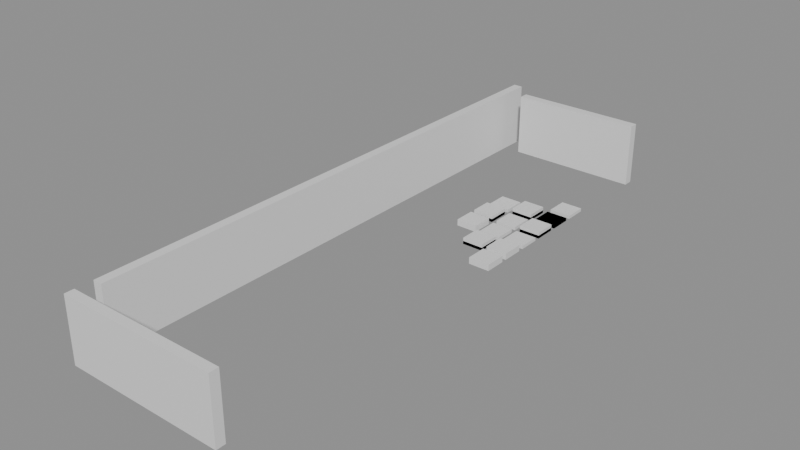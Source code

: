 # Source: building_lego.blend  (saved by Blender 5.0.119; exported with 4.5.12 LTS)
import bpy
from mathutils import Matrix  # noqa: F401  (used for matrix-valued properties, if any)

bpy.ops.wm.read_factory_settings(use_empty=True)
scene = bpy.context.scene
scene.name = 'Scene'

# ---- collections
col_01_paredes_externas = bpy.data.collections.new('01_Paredes_Externas'); scene.collection.children.link(col_01_paredes_externas)
col_04_moveis_decoracoes = bpy.data.collections.new('04_Moveis_Decoracoes'); scene.collection.children.link(col_04_moveis_decoracoes)

# ---- materials (node trees are filled in below, after node groups)
mat_mat_parede_externa = bpy.data.materials.new('Mat_Parede_Externa')
mat_mat_moveis = bpy.data.materials.new('Mat_Moveis')

# ---- material node trees
mat_mat_parede_externa.use_nodes = True; mat_mat_parede_externa.node_tree.nodes.clear()
_N = mat_mat_parede_externa.node_tree.nodes; _L = mat_mat_parede_externa.node_tree.links
n0 = _N.new('ShaderNodeBsdfPrincipled'); n0.name = 'BSDF - Pré-fundamentado'; n0.location = (-200, 100)
n1 = _N.new('ShaderNodeOutputMaterial'); n1.name = 'Saída de material'; n1.location = (200, 100)
_L.new(n0.outputs[0], n1.inputs[0])
n1.is_active_output = True
mat_mat_moveis.use_nodes = True; mat_mat_moveis.node_tree.nodes.clear()
_N = mat_mat_moveis.node_tree.nodes; _L = mat_mat_moveis.node_tree.links
n0 = _N.new('ShaderNodeBsdfPrincipled'); n0.name = 'BSDF - Pré-fundamentado'; n0.location = (-200, 100)
n1 = _N.new('ShaderNodeOutputMaterial'); n1.name = 'Saída de material'; n1.location = (200, 100)
_L.new(n0.outputs[0], n1.inputs[0])
n1.is_active_output = True

# ---- meshes
me_bloco_stone_wall_5114_3806_z0 = bpy.data.meshes.new('Bloco_stone_wall_5114_3806_z0')
me_bloco_stone_wall_5114_3806_z0.from_pydata([(-0.5, -0.175, -1.2), (0.5, -0.175, -1.2), (0.5, 0.175, -1.2), (-0.5, 0.175, -1.2), (-0.5, -0.175, 1.2), (0.5, -0.175, 1.2), (0.5, 0.175, 1.2), (-0.5, 0.175, 1.2)], [], [(0, 1, 2, 3), (4, 7, 6, 5), (0, 4, 5, 1), (2, 6, 7, 3), (0, 3, 7, 4), (1, 5, 6, 2)])
me_bloco_stone_wall_5114_3806_z0.materials.append(mat_mat_parede_externa)
me_bloco_stone_wall_5114_3806_z0.update()
me_bloco_stone_wall_5115_3806_z0 = bpy.data.meshes.new('Bloco_stone_wall_5115_3806_z0')
me_bloco_stone_wall_5115_3806_z0.from_pydata([(-0.5, -0.175, -1.2), (0.5, -0.175, -1.2), (0.5, 0.175, -1.2), (-0.5, 0.175, -1.2), (-0.5, -0.175, 1.2), (0.5, -0.175, 1.2), (0.5, 0.175, 1.2), (-0.5, 0.175, 1.2)], [], [(0, 1, 2, 3), (4, 7, 6, 5), (0, 4, 5, 1), (2, 6, 7, 3), (0, 3, 7, 4), (1, 5, 6, 2)])
me_bloco_stone_wall_5115_3806_z0.materials.append(mat_mat_parede_externa)
me_bloco_stone_wall_5115_3806_z0.update()
me_bloco_stone_wall_5116_3806_z0 = bpy.data.meshes.new('Bloco_stone_wall_5116_3806_z0')
me_bloco_stone_wall_5116_3806_z0.from_pydata([(-0.5, -0.175, -1.2), (0.5, -0.175, -1.2), (0.5, 0.175, -1.2), (-0.5, 0.175, -1.2), (-0.5, -0.175, 1.2), (0.5, -0.175, 1.2), (0.5, 0.175, 1.2), (-0.5, 0.175, 1.2)], [], [(0, 1, 2, 3), (4, 7, 6, 5), (0, 4, 5, 1), (2, 6, 7, 3), (0, 3, 7, 4), (1, 5, 6, 2)])
me_bloco_stone_wall_5116_3806_z0.materials.append(mat_mat_parede_externa)
me_bloco_stone_wall_5116_3806_z0.update()
me_bloco_stone_wall_5117_3806_z0 = bpy.data.meshes.new('Bloco_stone_wall_5117_3806_z0')
me_bloco_stone_wall_5117_3806_z0.from_pydata([(-0.5, -0.175, -1.2), (0.5, -0.175, -1.2), (0.5, 0.175, -1.2), (-0.5, 0.175, -1.2), (-0.5, -0.175, 1.2), (0.5, -0.175, 1.2), (0.5, 0.175, 1.2), (-0.5, 0.175, 1.2)], [], [(0, 1, 2, 3), (4, 7, 6, 5), (0, 4, 5, 1), (2, 6, 7, 3), (0, 3, 7, 4), (1, 5, 6, 2)])
me_bloco_stone_wall_5117_3806_z0.materials.append(mat_mat_parede_externa)
me_bloco_stone_wall_5117_3806_z0.update()
me_bloco_stone_wall_5118_3806_z0 = bpy.data.meshes.new('Bloco_stone_wall_5118_3806_z0')
me_bloco_stone_wall_5118_3806_z0.from_pydata([(-0.5, -0.175, -1.2), (0.5, -0.175, -1.2), (0.5, 0.175, -1.2), (-0.5, 0.175, -1.2), (-0.5, -0.175, 1.2), (0.5, -0.175, 1.2), (0.5, 0.175, 1.2), (-0.5, 0.175, 1.2)], [], [(0, 1, 2, 3), (4, 7, 6, 5), (0, 4, 5, 1), (2, 6, 7, 3), (0, 3, 7, 4), (1, 5, 6, 2)])
me_bloco_stone_wall_5118_3806_z0.materials.append(mat_mat_parede_externa)
me_bloco_stone_wall_5118_3806_z0.update()
me_bloco_stone_wall_5119_3806_z0 = bpy.data.meshes.new('Bloco_stone_wall_5119_3806_z0')
me_bloco_stone_wall_5119_3806_z0.from_pydata([(-0.5, -0.175, -1.2), (0.5, -0.175, -1.2), (0.5, 0.175, -1.2), (-0.5, 0.175, -1.2), (-0.5, -0.175, 1.2), (0.5, -0.175, 1.2), (0.5, 0.175, 1.2), (-0.5, 0.175, 1.2)], [], [(0, 1, 2, 3), (4, 7, 6, 5), (0, 4, 5, 1), (2, 6, 7, 3), (0, 3, 7, 4), (1, 5, 6, 2)])
me_bloco_stone_wall_5119_3806_z0.materials.append(mat_mat_parede_externa)
me_bloco_stone_wall_5119_3806_z0.update()
me_bloco_stone_wall_5115_3827_z0 = bpy.data.meshes.new('Bloco_stone_wall_5115_3827_z0')
me_bloco_stone_wall_5115_3827_z0.from_pydata([(-0.5, -0.175, -1.2), (0.5, -0.175, -1.2), (0.5, 0.175, -1.2), (-0.5, 0.175, -1.2), (-0.5, -0.175, 1.2), (0.5, -0.175, 1.2), (0.5, 0.175, 1.2), (-0.5, 0.175, 1.2)], [], [(0, 1, 2, 3), (4, 7, 6, 5), (0, 4, 5, 1), (2, 6, 7, 3), (0, 3, 7, 4), (1, 5, 6, 2)])
me_bloco_stone_wall_5115_3827_z0.materials.append(mat_mat_parede_externa)
me_bloco_stone_wall_5115_3827_z0.update()
me_bloco_stone_wall_5116_3827_z0 = bpy.data.meshes.new('Bloco_stone_wall_5116_3827_z0')
me_bloco_stone_wall_5116_3827_z0.from_pydata([(-0.5, -0.175, -1.2), (0.5, -0.175, -1.2), (0.5, 0.175, -1.2), (-0.5, 0.175, -1.2), (-0.5, -0.175, 1.2), (0.5, -0.175, 1.2), (0.5, 0.175, 1.2), (-0.5, 0.175, 1.2)], [], [(0, 1, 2, 3), (4, 7, 6, 5), (0, 4, 5, 1), (2, 6, 7, 3), (0, 3, 7, 4), (1, 5, 6, 2)])
me_bloco_stone_wall_5116_3827_z0.materials.append(mat_mat_parede_externa)
me_bloco_stone_wall_5116_3827_z0.update()
me_bloco_stone_wall_5117_3827_z0 = bpy.data.meshes.new('Bloco_stone_wall_5117_3827_z0')
me_bloco_stone_wall_5117_3827_z0.from_pydata([(-0.5, -0.175, -1.2), (0.5, -0.175, -1.2), (0.5, 0.175, -1.2), (-0.5, 0.175, -1.2), (-0.5, -0.175, 1.2), (0.5, -0.175, 1.2), (0.5, 0.175, 1.2), (-0.5, 0.175, 1.2)], [], [(0, 1, 2, 3), (4, 7, 6, 5), (0, 4, 5, 1), (2, 6, 7, 3), (0, 3, 7, 4), (1, 5, 6, 2)])
me_bloco_stone_wall_5117_3827_z0.materials.append(mat_mat_parede_externa)
me_bloco_stone_wall_5117_3827_z0.update()
me_bloco_stone_wall_5118_3827_z0 = bpy.data.meshes.new('Bloco_stone_wall_5118_3827_z0')
me_bloco_stone_wall_5118_3827_z0.from_pydata([(-0.5, -0.175, -1.2), (0.5, -0.175, -1.2), (0.5, 0.175, -1.2), (-0.5, 0.175, -1.2), (-0.5, -0.175, 1.2), (0.5, -0.175, 1.2), (0.5, 0.175, 1.2), (-0.5, 0.175, 1.2)], [], [(0, 1, 2, 3), (4, 7, 6, 5), (0, 4, 5, 1), (2, 6, 7, 3), (0, 3, 7, 4), (1, 5, 6, 2)])
me_bloco_stone_wall_5118_3827_z0.materials.append(mat_mat_parede_externa)
me_bloco_stone_wall_5118_3827_z0.update()
me_bloco_stone_wall_5119_3827_z0 = bpy.data.meshes.new('Bloco_stone_wall_5119_3827_z0')
me_bloco_stone_wall_5119_3827_z0.from_pydata([(-0.5, -0.175, -1.2), (0.5, -0.175, -1.2), (0.5, 0.175, -1.2), (-0.5, 0.175, -1.2), (-0.5, -0.175, 1.2), (0.5, -0.175, 1.2), (0.5, 0.175, 1.2), (-0.5, 0.175, 1.2)], [], [(0, 1, 2, 3), (4, 7, 6, 5), (0, 4, 5, 1), (2, 6, 7, 3), (0, 3, 7, 4), (1, 5, 6, 2)])
me_bloco_stone_wall_5119_3827_z0.materials.append(mat_mat_parede_externa)
me_bloco_stone_wall_5119_3827_z0.update()
me_bloco_stone_wall_5114_3807_z0 = bpy.data.meshes.new('Bloco_stone_wall_5114_3807_z0')
me_bloco_stone_wall_5114_3807_z0.from_pydata([(-0.175, -0.5, -1.2), (0.175, -0.5, -1.2), (0.175, 0.5, -1.2), (-0.175, 0.5, -1.2), (-0.175, -0.5, 1.2), (0.175, -0.5, 1.2), (0.175, 0.5, 1.2), (-0.175, 0.5, 1.2)], [], [(0, 1, 2, 3), (4, 7, 6, 5), (0, 4, 5, 1), (2, 6, 7, 3), (0, 3, 7, 4), (1, 5, 6, 2)])
me_bloco_stone_wall_5114_3807_z0.materials.append(mat_mat_parede_externa)
me_bloco_stone_wall_5114_3807_z0.update()
me_bloco_stone_wall_5114_3808_z0 = bpy.data.meshes.new('Bloco_stone_wall_5114_3808_z0')
me_bloco_stone_wall_5114_3808_z0.from_pydata([(-0.175, -0.5, -1.2), (0.175, -0.5, -1.2), (0.175, 0.5, -1.2), (-0.175, 0.5, -1.2), (-0.175, -0.5, 1.2), (0.175, -0.5, 1.2), (0.175, 0.5, 1.2), (-0.175, 0.5, 1.2)], [], [(0, 1, 2, 3), (4, 7, 6, 5), (0, 4, 5, 1), (2, 6, 7, 3), (0, 3, 7, 4), (1, 5, 6, 2)])
me_bloco_stone_wall_5114_3808_z0.materials.append(mat_mat_parede_externa)
me_bloco_stone_wall_5114_3808_z0.update()
me_bloco_stone_wall_5114_3809_z0 = bpy.data.meshes.new('Bloco_stone_wall_5114_3809_z0')
me_bloco_stone_wall_5114_3809_z0.from_pydata([(-0.175, -0.5, -1.2), (0.175, -0.5, -1.2), (0.175, 0.5, -1.2), (-0.175, 0.5, -1.2), (-0.175, -0.5, 1.2), (0.175, -0.5, 1.2), (0.175, 0.5, 1.2), (-0.175, 0.5, 1.2)], [], [(0, 1, 2, 3), (4, 7, 6, 5), (0, 4, 5, 1), (2, 6, 7, 3), (0, 3, 7, 4), (1, 5, 6, 2)])
me_bloco_stone_wall_5114_3809_z0.materials.append(mat_mat_parede_externa)
me_bloco_stone_wall_5114_3809_z0.update()
me_bloco_stone_wall_5114_3810_z0 = bpy.data.meshes.new('Bloco_stone_wall_5114_3810_z0')
me_bloco_stone_wall_5114_3810_z0.from_pydata([(-0.175, -0.5, -1.2), (0.175, -0.5, -1.2), (0.175, 0.5, -1.2), (-0.175, 0.5, -1.2), (-0.175, -0.5, 1.2), (0.175, -0.5, 1.2), (0.175, 0.5, 1.2), (-0.175, 0.5, 1.2)], [], [(0, 1, 2, 3), (4, 7, 6, 5), (0, 4, 5, 1), (2, 6, 7, 3), (0, 3, 7, 4), (1, 5, 6, 2)])
me_bloco_stone_wall_5114_3810_z0.materials.append(mat_mat_parede_externa)
me_bloco_stone_wall_5114_3810_z0.update()
me_bloco_stone_wall_5114_3811_z0 = bpy.data.meshes.new('Bloco_stone_wall_5114_3811_z0')
me_bloco_stone_wall_5114_3811_z0.from_pydata([(-0.175, -0.5, -1.2), (0.175, -0.5, -1.2), (0.175, 0.5, -1.2), (-0.175, 0.5, -1.2), (-0.175, -0.5, 1.2), (0.175, -0.5, 1.2), (0.175, 0.5, 1.2), (-0.175, 0.5, 1.2)], [], [(0, 1, 2, 3), (4, 7, 6, 5), (0, 4, 5, 1), (2, 6, 7, 3), (0, 3, 7, 4), (1, 5, 6, 2)])
me_bloco_stone_wall_5114_3811_z0.materials.append(mat_mat_parede_externa)
me_bloco_stone_wall_5114_3811_z0.update()
me_bloco_stone_wall_5114_3812_z0 = bpy.data.meshes.new('Bloco_stone_wall_5114_3812_z0')
me_bloco_stone_wall_5114_3812_z0.from_pydata([(-0.175, -0.5, -1.2), (0.175, -0.5, -1.2), (0.175, 0.5, -1.2), (-0.175, 0.5, -1.2), (-0.175, -0.5, 1.2), (0.175, -0.5, 1.2), (0.175, 0.5, 1.2), (-0.175, 0.5, 1.2)], [], [(0, 1, 2, 3), (4, 7, 6, 5), (0, 4, 5, 1), (2, 6, 7, 3), (0, 3, 7, 4), (1, 5, 6, 2)])
me_bloco_stone_wall_5114_3812_z0.materials.append(mat_mat_parede_externa)
me_bloco_stone_wall_5114_3812_z0.update()
me_bloco_stone_wall_5114_3813_z0 = bpy.data.meshes.new('Bloco_stone_wall_5114_3813_z0')
me_bloco_stone_wall_5114_3813_z0.from_pydata([(-0.175, -0.5, -1.2), (0.175, -0.5, -1.2), (0.175, 0.5, -1.2), (-0.175, 0.5, -1.2), (-0.175, -0.5, 1.2), (0.175, -0.5, 1.2), (0.175, 0.5, 1.2), (-0.175, 0.5, 1.2)], [], [(0, 1, 2, 3), (4, 7, 6, 5), (0, 4, 5, 1), (2, 6, 7, 3), (0, 3, 7, 4), (1, 5, 6, 2)])
me_bloco_stone_wall_5114_3813_z0.materials.append(mat_mat_parede_externa)
me_bloco_stone_wall_5114_3813_z0.update()
me_bloco_stone_wall_5114_3814_z0 = bpy.data.meshes.new('Bloco_stone_wall_5114_3814_z0')
me_bloco_stone_wall_5114_3814_z0.from_pydata([(-0.175, -0.5, -1.2), (0.175, -0.5, -1.2), (0.175, 0.5, -1.2), (-0.175, 0.5, -1.2), (-0.175, -0.5, 1.2), (0.175, -0.5, 1.2), (0.175, 0.5, 1.2), (-0.175, 0.5, 1.2)], [], [(0, 1, 2, 3), (4, 7, 6, 5), (0, 4, 5, 1), (2, 6, 7, 3), (0, 3, 7, 4), (1, 5, 6, 2)])
me_bloco_stone_wall_5114_3814_z0.materials.append(mat_mat_parede_externa)
me_bloco_stone_wall_5114_3814_z0.update()
me_bloco_stone_wall_5114_3815_z0 = bpy.data.meshes.new('Bloco_stone_wall_5114_3815_z0')
me_bloco_stone_wall_5114_3815_z0.from_pydata([(-0.175, -0.5, -1.2), (0.175, -0.5, -1.2), (0.175, 0.5, -1.2), (-0.175, 0.5, -1.2), (-0.175, -0.5, 1.2), (0.175, -0.5, 1.2), (0.175, 0.5, 1.2), (-0.175, 0.5, 1.2)], [], [(0, 1, 2, 3), (4, 7, 6, 5), (0, 4, 5, 1), (2, 6, 7, 3), (0, 3, 7, 4), (1, 5, 6, 2)])
me_bloco_stone_wall_5114_3815_z0.materials.append(mat_mat_parede_externa)
me_bloco_stone_wall_5114_3815_z0.update()
me_bloco_stone_wall_5114_3816_z0 = bpy.data.meshes.new('Bloco_stone_wall_5114_3816_z0')
me_bloco_stone_wall_5114_3816_z0.from_pydata([(-0.175, -0.5, -1.2), (0.175, -0.5, -1.2), (0.175, 0.5, -1.2), (-0.175, 0.5, -1.2), (-0.175, -0.5, 1.2), (0.175, -0.5, 1.2), (0.175, 0.5, 1.2), (-0.175, 0.5, 1.2)], [], [(0, 1, 2, 3), (4, 7, 6, 5), (0, 4, 5, 1), (2, 6, 7, 3), (0, 3, 7, 4), (1, 5, 6, 2)])
me_bloco_stone_wall_5114_3816_z0.materials.append(mat_mat_parede_externa)
me_bloco_stone_wall_5114_3816_z0.update()
me_bloco_stone_wall_5114_3817_z0 = bpy.data.meshes.new('Bloco_stone_wall_5114_3817_z0')
me_bloco_stone_wall_5114_3817_z0.from_pydata([(-0.175, -0.5, -1.2), (0.175, -0.5, -1.2), (0.175, 0.5, -1.2), (-0.175, 0.5, -1.2), (-0.175, -0.5, 1.2), (0.175, -0.5, 1.2), (0.175, 0.5, 1.2), (-0.175, 0.5, 1.2)], [], [(0, 1, 2, 3), (4, 7, 6, 5), (0, 4, 5, 1), (2, 6, 7, 3), (0, 3, 7, 4), (1, 5, 6, 2)])
me_bloco_stone_wall_5114_3817_z0.materials.append(mat_mat_parede_externa)
me_bloco_stone_wall_5114_3817_z0.update()
me_bloco_stone_wall_5114_3818_z0 = bpy.data.meshes.new('Bloco_stone_wall_5114_3818_z0')
me_bloco_stone_wall_5114_3818_z0.from_pydata([(-0.175, -0.5, -1.2), (0.175, -0.5, -1.2), (0.175, 0.5, -1.2), (-0.175, 0.5, -1.2), (-0.175, -0.5, 1.2), (0.175, -0.5, 1.2), (0.175, 0.5, 1.2), (-0.175, 0.5, 1.2)], [], [(0, 1, 2, 3), (4, 7, 6, 5), (0, 4, 5, 1), (2, 6, 7, 3), (0, 3, 7, 4), (1, 5, 6, 2)])
me_bloco_stone_wall_5114_3818_z0.materials.append(mat_mat_parede_externa)
me_bloco_stone_wall_5114_3818_z0.update()
me_bloco_stone_wall_5114_3819_z0 = bpy.data.meshes.new('Bloco_stone_wall_5114_3819_z0')
me_bloco_stone_wall_5114_3819_z0.from_pydata([(-0.175, -0.5, -1.2), (0.175, -0.5, -1.2), (0.175, 0.5, -1.2), (-0.175, 0.5, -1.2), (-0.175, -0.5, 1.2), (0.175, -0.5, 1.2), (0.175, 0.5, 1.2), (-0.175, 0.5, 1.2)], [], [(0, 1, 2, 3), (4, 7, 6, 5), (0, 4, 5, 1), (2, 6, 7, 3), (0, 3, 7, 4), (1, 5, 6, 2)])
me_bloco_stone_wall_5114_3819_z0.materials.append(mat_mat_parede_externa)
me_bloco_stone_wall_5114_3819_z0.update()
me_bloco_stone_wall_5114_3820_z0 = bpy.data.meshes.new('Bloco_stone_wall_5114_3820_z0')
me_bloco_stone_wall_5114_3820_z0.from_pydata([(-0.175, -0.5, -1.2), (0.175, -0.5, -1.2), (0.175, 0.5, -1.2), (-0.175, 0.5, -1.2), (-0.175, -0.5, 1.2), (0.175, -0.5, 1.2), (0.175, 0.5, 1.2), (-0.175, 0.5, 1.2)], [], [(0, 1, 2, 3), (4, 7, 6, 5), (0, 4, 5, 1), (2, 6, 7, 3), (0, 3, 7, 4), (1, 5, 6, 2)])
me_bloco_stone_wall_5114_3820_z0.materials.append(mat_mat_parede_externa)
me_bloco_stone_wall_5114_3820_z0.update()
me_bloco_stone_wall_5114_3821_z0 = bpy.data.meshes.new('Bloco_stone_wall_5114_3821_z0')
me_bloco_stone_wall_5114_3821_z0.from_pydata([(-0.175, -0.5, -1.2), (0.175, -0.5, -1.2), (0.175, 0.5, -1.2), (-0.175, 0.5, -1.2), (-0.175, -0.5, 1.2), (0.175, -0.5, 1.2), (0.175, 0.5, 1.2), (-0.175, 0.5, 1.2)], [], [(0, 1, 2, 3), (4, 7, 6, 5), (0, 4, 5, 1), (2, 6, 7, 3), (0, 3, 7, 4), (1, 5, 6, 2)])
me_bloco_stone_wall_5114_3821_z0.materials.append(mat_mat_parede_externa)
me_bloco_stone_wall_5114_3821_z0.update()
me_bloco_stone_wall_5114_3822_z0 = bpy.data.meshes.new('Bloco_stone_wall_5114_3822_z0')
me_bloco_stone_wall_5114_3822_z0.from_pydata([(-0.175, -0.5, -1.2), (0.175, -0.5, -1.2), (0.175, 0.5, -1.2), (-0.175, 0.5, -1.2), (-0.175, -0.5, 1.2), (0.175, -0.5, 1.2), (0.175, 0.5, 1.2), (-0.175, 0.5, 1.2)], [], [(0, 1, 2, 3), (4, 7, 6, 5), (0, 4, 5, 1), (2, 6, 7, 3), (0, 3, 7, 4), (1, 5, 6, 2)])
me_bloco_stone_wall_5114_3822_z0.materials.append(mat_mat_parede_externa)
me_bloco_stone_wall_5114_3822_z0.update()
me_bloco_stone_wall_5114_3823_z0 = bpy.data.meshes.new('Bloco_stone_wall_5114_3823_z0')
me_bloco_stone_wall_5114_3823_z0.from_pydata([(-0.175, -0.5, -1.2), (0.175, -0.5, -1.2), (0.175, 0.5, -1.2), (-0.175, 0.5, -1.2), (-0.175, -0.5, 1.2), (0.175, -0.5, 1.2), (0.175, 0.5, 1.2), (-0.175, 0.5, 1.2)], [], [(0, 1, 2, 3), (4, 7, 6, 5), (0, 4, 5, 1), (2, 6, 7, 3), (0, 3, 7, 4), (1, 5, 6, 2)])
me_bloco_stone_wall_5114_3823_z0.materials.append(mat_mat_parede_externa)
me_bloco_stone_wall_5114_3823_z0.update()
me_bloco_stone_wall_5114_3824_z0 = bpy.data.meshes.new('Bloco_stone_wall_5114_3824_z0')
me_bloco_stone_wall_5114_3824_z0.from_pydata([(-0.175, -0.5, -1.2), (0.175, -0.5, -1.2), (0.175, 0.5, -1.2), (-0.175, 0.5, -1.2), (-0.175, -0.5, 1.2), (0.175, -0.5, 1.2), (0.175, 0.5, 1.2), (-0.175, 0.5, 1.2)], [], [(0, 1, 2, 3), (4, 7, 6, 5), (0, 4, 5, 1), (2, 6, 7, 3), (0, 3, 7, 4), (1, 5, 6, 2)])
me_bloco_stone_wall_5114_3824_z0.materials.append(mat_mat_parede_externa)
me_bloco_stone_wall_5114_3824_z0.update()
me_bloco_stone_wall_5114_3825_z0 = bpy.data.meshes.new('Bloco_stone_wall_5114_3825_z0')
me_bloco_stone_wall_5114_3825_z0.from_pydata([(-0.175, -0.5, -1.2), (0.175, -0.5, -1.2), (0.175, 0.5, -1.2), (-0.175, 0.5, -1.2), (-0.175, -0.5, 1.2), (0.175, -0.5, 1.2), (0.175, 0.5, 1.2), (-0.175, 0.5, 1.2)], [], [(0, 1, 2, 3), (4, 7, 6, 5), (0, 4, 5, 1), (2, 6, 7, 3), (0, 3, 7, 4), (1, 5, 6, 2)])
me_bloco_stone_wall_5114_3825_z0.materials.append(mat_mat_parede_externa)
me_bloco_stone_wall_5114_3825_z0.update()
me_bloco_stone_wall_5114_3826_z0 = bpy.data.meshes.new('Bloco_stone_wall_5114_3826_z0')
me_bloco_stone_wall_5114_3826_z0.from_pydata([(-0.175, -0.5, -1.2), (0.175, -0.5, -1.2), (0.175, 0.5, -1.2), (-0.175, 0.5, -1.2), (-0.175, -0.5, 1.2), (0.175, -0.5, 1.2), (0.175, 0.5, 1.2), (-0.175, 0.5, 1.2)], [], [(0, 1, 2, 3), (4, 7, 6, 5), (0, 4, 5, 1), (2, 6, 7, 3), (0, 3, 7, 4), (1, 5, 6, 2)])
me_bloco_stone_wall_5114_3826_z0.materials.append(mat_mat_parede_externa)
me_bloco_stone_wall_5114_3826_z0.update()
me_bloco_stone_wall_5114_3827_z0 = bpy.data.meshes.new('Bloco_stone_wall_5114_3827_z0')
me_bloco_stone_wall_5114_3827_z0.from_pydata([(-0.175, -0.5, -1.2), (0.175, -0.5, -1.2), (0.175, 0.5, -1.2), (-0.175, 0.5, -1.2), (-0.175, -0.5, 1.2), (0.175, -0.5, 1.2), (0.175, 0.5, 1.2), (-0.175, 0.5, 1.2)], [], [(0, 1, 2, 3), (4, 7, 6, 5), (0, 4, 5, 1), (2, 6, 7, 3), (0, 3, 7, 4), (1, 5, 6, 2)])
me_bloco_stone_wall_5114_3827_z0.materials.append(mat_mat_parede_externa)
me_bloco_stone_wall_5114_3827_z0.update()
me_movel_refuse_5119_3818_z0 = bpy.data.meshes.new('Movel_refuse_5119_3818_z0')
me_movel_refuse_5119_3818_z0.from_pydata([(-0.4, -0.4, -0.12), (0.4, -0.4, -0.12), (0.4, 0.4, -0.12), (-0.4, 0.4, -0.12), (-0.4, -0.4, 0.12), (0.4, -0.4, 0.12), (0.4, 0.4, 0.12), (-0.4, 0.4, 0.12)], [], [(0, 1, 2, 3), (4, 7, 6, 5), (0, 4, 5, 1), (2, 6, 7, 3), (0, 3, 7, 4), (1, 5, 6, 2)])
me_movel_refuse_5119_3818_z0.materials.append(mat_mat_moveis)
me_movel_refuse_5119_3818_z0.update()
me_movel_refuse_5118_3819_z0 = bpy.data.meshes.new('Movel_refuse_5118_3819_z0')
me_movel_refuse_5118_3819_z0.from_pydata([(-0.4, -0.4, -0.12), (0.4, -0.4, -0.12), (0.4, 0.4, -0.12), (-0.4, 0.4, -0.12), (-0.4, -0.4, 0.12), (0.4, -0.4, 0.12), (0.4, 0.4, 0.12), (-0.4, 0.4, 0.12)], [], [(0, 1, 2, 3), (4, 7, 6, 5), (0, 4, 5, 1), (2, 6, 7, 3), (0, 3, 7, 4), (1, 5, 6, 2)])
me_movel_refuse_5118_3819_z0.materials.append(mat_mat_moveis)
me_movel_refuse_5118_3819_z0.update()
me_movel_garbage_5118_3819_z0 = bpy.data.meshes.new('Movel_garbage_5118_3819_z0')
me_movel_garbage_5118_3819_z0.from_pydata([(-0.4, -0.4, -0.06), (0.4, -0.4, -0.06), (0.4, 0.4, -0.06), (-0.4, 0.4, -0.06), (-0.4, -0.4, 0.06), (0.4, -0.4, 0.06), (0.4, 0.4, 0.06), (-0.4, 0.4, 0.06)], [], [(0, 1, 2, 3), (4, 7, 6, 5), (0, 4, 5, 1), (2, 6, 7, 3), (0, 3, 7, 4), (1, 5, 6, 2)])
me_movel_garbage_5118_3819_z0.materials.append(mat_mat_moveis)
me_movel_garbage_5118_3819_z0.update()
me_movel_refuse_5119_3819_z0 = bpy.data.meshes.new('Movel_refuse_5119_3819_z0')
me_movel_refuse_5119_3819_z0.from_pydata([(-0.4, -0.4, -0.12), (0.4, -0.4, -0.12), (0.4, 0.4, -0.12), (-0.4, 0.4, -0.12), (-0.4, -0.4, 0.12), (0.4, -0.4, 0.12), (0.4, 0.4, 0.12), (-0.4, 0.4, 0.12)], [], [(0, 1, 2, 3), (4, 7, 6, 5), (0, 4, 5, 1), (2, 6, 7, 3), (0, 3, 7, 4), (1, 5, 6, 2)])
me_movel_refuse_5119_3819_z0.materials.append(mat_mat_moveis)
me_movel_refuse_5119_3819_z0.update()
me_movel_refuse_5117_3820_z0 = bpy.data.meshes.new('Movel_refuse_5117_3820_z0')
me_movel_refuse_5117_3820_z0.from_pydata([(-0.4, -0.4, -0.12), (0.4, -0.4, -0.12), (0.4, 0.4, -0.12), (-0.4, 0.4, -0.12), (-0.4, -0.4, 0.12), (0.4, -0.4, 0.12), (0.4, 0.4, 0.12), (-0.4, 0.4, 0.12)], [], [(0, 1, 2, 3), (4, 7, 6, 5), (0, 4, 5, 1), (2, 6, 7, 3), (0, 3, 7, 4), (1, 5, 6, 2)])
me_movel_refuse_5117_3820_z0.materials.append(mat_mat_moveis)
me_movel_refuse_5117_3820_z0.update()
me_movel_garbage_5118_3820_z0 = bpy.data.meshes.new('Movel_garbage_5118_3820_z0')
me_movel_garbage_5118_3820_z0.from_pydata([(-0.4, -0.4, -0.06), (0.4, -0.4, -0.06), (0.4, 0.4, -0.06), (-0.4, 0.4, -0.06), (-0.4, -0.4, 0.06), (0.4, -0.4, 0.06), (0.4, 0.4, 0.06), (-0.4, 0.4, 0.06)], [], [(0, 1, 2, 3), (4, 7, 6, 5), (0, 4, 5, 1), (2, 6, 7, 3), (0, 3, 7, 4), (1, 5, 6, 2)])
me_movel_garbage_5118_3820_z0.materials.append(mat_mat_moveis)
me_movel_garbage_5118_3820_z0.update()
me_movel_garbage_5119_3820_z0 = bpy.data.meshes.new('Movel_garbage_5119_3820_z0')
me_movel_garbage_5119_3820_z0.from_pydata([(-0.4, -0.4, -0.06), (0.4, -0.4, -0.06), (0.4, 0.4, -0.06), (-0.4, 0.4, -0.06), (-0.4, -0.4, 0.06), (0.4, -0.4, 0.06), (0.4, 0.4, 0.06), (-0.4, 0.4, 0.06)], [], [(0, 1, 2, 3), (4, 7, 6, 5), (0, 4, 5, 1), (2, 6, 7, 3), (0, 3, 7, 4), (1, 5, 6, 2)])
me_movel_garbage_5119_3820_z0.materials.append(mat_mat_moveis)
me_movel_garbage_5119_3820_z0.update()
me_movel_refuse_5117_3821_z0 = bpy.data.meshes.new('Movel_refuse_5117_3821_z0')
me_movel_refuse_5117_3821_z0.from_pydata([(-0.4, -0.4, -0.12), (0.4, -0.4, -0.12), (0.4, 0.4, -0.12), (-0.4, 0.4, -0.12), (-0.4, -0.4, 0.12), (0.4, -0.4, 0.12), (0.4, 0.4, 0.12), (-0.4, 0.4, 0.12)], [], [(0, 1, 2, 3), (4, 7, 6, 5), (0, 4, 5, 1), (2, 6, 7, 3), (0, 3, 7, 4), (1, 5, 6, 2)])
me_movel_refuse_5117_3821_z0.materials.append(mat_mat_moveis)
me_movel_refuse_5117_3821_z0.update()
me_movel_garbage_5117_3821_z0 = bpy.data.meshes.new('Movel_garbage_5117_3821_z0')
me_movel_garbage_5117_3821_z0.from_pydata([(-0.4, -0.4, -0.06), (0.4, -0.4, -0.06), (0.4, 0.4, -0.06), (-0.4, 0.4, -0.06), (-0.4, -0.4, 0.06), (0.4, -0.4, 0.06), (0.4, 0.4, 0.06), (-0.4, 0.4, 0.06)], [], [(0, 1, 2, 3), (4, 7, 6, 5), (0, 4, 5, 1), (2, 6, 7, 3), (0, 3, 7, 4), (1, 5, 6, 2)])
me_movel_garbage_5117_3821_z0.materials.append(mat_mat_moveis)
me_movel_garbage_5117_3821_z0.update()
me_movel_garbage_5118_3821_z0 = bpy.data.meshes.new('Movel_garbage_5118_3821_z0')
me_movel_garbage_5118_3821_z0.from_pydata([(-0.4, -0.4, -0.06), (0.4, -0.4, -0.06), (0.4, 0.4, -0.06), (-0.4, 0.4, -0.06), (-0.4, -0.4, 0.06), (0.4, -0.4, 0.06), (0.4, 0.4, 0.06), (-0.4, 0.4, 0.06)], [], [(0, 1, 2, 3), (4, 7, 6, 5), (0, 4, 5, 1), (2, 6, 7, 3), (0, 3, 7, 4), (1, 5, 6, 2)])
me_movel_garbage_5118_3821_z0.materials.append(mat_mat_moveis)
me_movel_garbage_5118_3821_z0.update()
me_movel_refuse_5119_3821_z0 = bpy.data.meshes.new('Movel_refuse_5119_3821_z0')
me_movel_refuse_5119_3821_z0.from_pydata([(-0.4, -0.4, -0.12), (0.4, -0.4, -0.12), (0.4, 0.4, -0.12), (-0.4, 0.4, -0.12), (-0.4, -0.4, 0.12), (0.4, -0.4, 0.12), (0.4, 0.4, 0.12), (-0.4, 0.4, 0.12)], [], [(0, 1, 2, 3), (4, 7, 6, 5), (0, 4, 5, 1), (2, 6, 7, 3), (0, 3, 7, 4), (1, 5, 6, 2)])
me_movel_refuse_5119_3821_z0.materials.append(mat_mat_moveis)
me_movel_refuse_5119_3821_z0.update()
me_movel_garbage_5119_3821_z0 = bpy.data.meshes.new('Movel_garbage_5119_3821_z0')
me_movel_garbage_5119_3821_z0.from_pydata([(-0.4, -0.4, -0.06), (0.4, -0.4, -0.06), (0.4, 0.4, -0.06), (-0.4, 0.4, -0.06), (-0.4, -0.4, 0.06), (0.4, -0.4, 0.06), (0.4, 0.4, 0.06), (-0.4, 0.4, 0.06)], [], [(0, 1, 2, 3), (4, 7, 6, 5), (0, 4, 5, 1), (2, 6, 7, 3), (0, 3, 7, 4), (1, 5, 6, 2)])
me_movel_garbage_5119_3821_z0.materials.append(mat_mat_moveis)
me_movel_garbage_5119_3821_z0.update()
me_movel_garbage_5117_3822_z0 = bpy.data.meshes.new('Movel_garbage_5117_3822_z0')
me_movel_garbage_5117_3822_z0.from_pydata([(-0.4, -0.4, -0.06), (0.4, -0.4, -0.06), (0.4, 0.4, -0.06), (-0.4, 0.4, -0.06), (-0.4, -0.4, 0.06), (0.4, -0.4, 0.06), (0.4, 0.4, 0.06), (-0.4, 0.4, 0.06)], [], [(0, 1, 2, 3), (4, 7, 6, 5), (0, 4, 5, 1), (2, 6, 7, 3), (0, 3, 7, 4), (1, 5, 6, 2)])
me_movel_garbage_5117_3822_z0.materials.append(mat_mat_moveis)
me_movel_garbage_5117_3822_z0.update()
me_movel_refuse_5118_3822_z0 = bpy.data.meshes.new('Movel_refuse_5118_3822_z0')
me_movel_refuse_5118_3822_z0.from_pydata([(-0.4, -0.4, -0.12), (0.4, -0.4, -0.12), (0.4, 0.4, -0.12), (-0.4, 0.4, -0.12), (-0.4, -0.4, 0.12), (0.4, -0.4, 0.12), (0.4, 0.4, 0.12), (-0.4, 0.4, 0.12)], [], [(0, 1, 2, 3), (4, 7, 6, 5), (0, 4, 5, 1), (2, 6, 7, 3), (0, 3, 7, 4), (1, 5, 6, 2)])
me_movel_refuse_5118_3822_z0.materials.append(mat_mat_moveis)
me_movel_refuse_5118_3822_z0.update()
me_movel_garbage_5118_3822_z0 = bpy.data.meshes.new('Movel_garbage_5118_3822_z0')
me_movel_garbage_5118_3822_z0.from_pydata([(-0.4, -0.4, -0.06), (0.4, -0.4, -0.06), (0.4, 0.4, -0.06), (-0.4, 0.4, -0.06), (-0.4, -0.4, 0.06), (0.4, -0.4, 0.06), (0.4, 0.4, 0.06), (-0.4, 0.4, 0.06)], [], [(0, 1, 2, 3), (4, 7, 6, 5), (0, 4, 5, 1), (2, 6, 7, 3), (0, 3, 7, 4), (1, 5, 6, 2)])
me_movel_garbage_5118_3822_z0.materials.append(mat_mat_moveis)
me_movel_garbage_5118_3822_z0.update()
me_movel_refuse_5119_3822_z0 = bpy.data.meshes.new('Movel_refuse_5119_3822_z0')
me_movel_refuse_5119_3822_z0.from_pydata([(-0.4, -0.4, -0.06), (0.4, -0.4, -0.06), (0.4, 0.4, -0.06), (-0.4, 0.4, -0.06), (-0.4, -0.4, 0.06), (0.4, -0.4, 0.06), (0.4, 0.4, 0.06), (-0.4, 0.4, 0.06)], [], [(0, 1, 2, 3), (4, 7, 6, 5), (0, 4, 5, 1), (2, 6, 7, 3), (0, 3, 7, 4), (1, 5, 6, 2)])
me_movel_refuse_5119_3822_z0.materials.append(mat_mat_moveis)
me_movel_refuse_5119_3822_z0.update()
me_movel_garbage_5119_3822_z0 = bpy.data.meshes.new('Movel_garbage_5119_3822_z0')
me_movel_garbage_5119_3822_z0.from_pydata([(-0.4, -0.4, -0.06), (0.4, -0.4, -0.06), (0.4, 0.4, -0.06), (-0.4, 0.4, -0.06), (-0.4, -0.4, 0.06), (0.4, -0.4, 0.06), (0.4, 0.4, 0.06), (-0.4, 0.4, 0.06)], [], [(0, 1, 2, 3), (4, 7, 6, 5), (0, 4, 5, 1), (2, 6, 7, 3), (0, 3, 7, 4), (1, 5, 6, 2)])
me_movel_garbage_5119_3822_z0.materials.append(mat_mat_moveis)
me_movel_garbage_5119_3822_z0.update()
me_movel_garbage_5119_3823_z0 = bpy.data.meshes.new('Movel_garbage_5119_3823_z0')
me_movel_garbage_5119_3823_z0.from_pydata([(-0.4, -0.4, -0.06), (0.4, -0.4, -0.06), (0.4, 0.4, -0.06), (-0.4, 0.4, -0.06), (-0.4, -0.4, 0.06), (0.4, -0.4, 0.06), (0.4, 0.4, 0.06), (-0.4, 0.4, 0.06)], [], [(0, 1, 2, 3), (4, 7, 6, 5), (0, 4, 5, 1), (2, 6, 7, 3), (0, 3, 7, 4), (1, 5, 6, 2)])
me_movel_garbage_5119_3823_z0.materials.append(mat_mat_moveis)
me_movel_garbage_5119_3823_z0.update()

# ---- objects
ob_parede_externa_norte_y3806_x5114_5119 = bpy.data.objects.new('Parede_Externa_Norte_Y3806_X5114_5119', None)
ob_bloco_stone_wall_5114_3806_z0 = bpy.data.objects.new('Bloco_stone_wall_5114_3806_z0', me_bloco_stone_wall_5114_3806_z0)
ob_bloco_stone_wall_5115_3806_z0 = bpy.data.objects.new('Bloco_stone_wall_5115_3806_z0', me_bloco_stone_wall_5115_3806_z0)
ob_bloco_stone_wall_5116_3806_z0 = bpy.data.objects.new('Bloco_stone_wall_5116_3806_z0', me_bloco_stone_wall_5116_3806_z0)
ob_bloco_stone_wall_5117_3806_z0 = bpy.data.objects.new('Bloco_stone_wall_5117_3806_z0', me_bloco_stone_wall_5117_3806_z0)
ob_bloco_stone_wall_5118_3806_z0 = bpy.data.objects.new('Bloco_stone_wall_5118_3806_z0', me_bloco_stone_wall_5118_3806_z0)
ob_bloco_stone_wall_5119_3806_z0 = bpy.data.objects.new('Bloco_stone_wall_5119_3806_z0', me_bloco_stone_wall_5119_3806_z0)
ob_parede_externa_sul_y3827_x5115_5119 = bpy.data.objects.new('Parede_Externa_Sul_Y3827_X5115_5119', None)
ob_bloco_stone_wall_5115_3827_z0 = bpy.data.objects.new('Bloco_stone_wall_5115_3827_z0', me_bloco_stone_wall_5115_3827_z0)
ob_bloco_stone_wall_5116_3827_z0 = bpy.data.objects.new('Bloco_stone_wall_5116_3827_z0', me_bloco_stone_wall_5116_3827_z0)
ob_bloco_stone_wall_5117_3827_z0 = bpy.data.objects.new('Bloco_stone_wall_5117_3827_z0', me_bloco_stone_wall_5117_3827_z0)
ob_bloco_stone_wall_5118_3827_z0 = bpy.data.objects.new('Bloco_stone_wall_5118_3827_z0', me_bloco_stone_wall_5118_3827_z0)
ob_bloco_stone_wall_5119_3827_z0 = bpy.data.objects.new('Bloco_stone_wall_5119_3827_z0', me_bloco_stone_wall_5119_3827_z0)
ob_parede_externa_oeste_x5114_y3807_3827 = bpy.data.objects.new('Parede_Externa_Oeste_X5114_Y3807_3827', None)
ob_bloco_stone_wall_5114_3807_z0 = bpy.data.objects.new('Bloco_stone_wall_5114_3807_z0', me_bloco_stone_wall_5114_3807_z0)
ob_bloco_stone_wall_5114_3808_z0 = bpy.data.objects.new('Bloco_stone_wall_5114_3808_z0', me_bloco_stone_wall_5114_3808_z0)
ob_bloco_stone_wall_5114_3809_z0 = bpy.data.objects.new('Bloco_stone_wall_5114_3809_z0', me_bloco_stone_wall_5114_3809_z0)
ob_bloco_stone_wall_5114_3810_z0 = bpy.data.objects.new('Bloco_stone_wall_5114_3810_z0', me_bloco_stone_wall_5114_3810_z0)
ob_bloco_stone_wall_5114_3811_z0 = bpy.data.objects.new('Bloco_stone_wall_5114_3811_z0', me_bloco_stone_wall_5114_3811_z0)
ob_bloco_stone_wall_5114_3812_z0 = bpy.data.objects.new('Bloco_stone_wall_5114_3812_z0', me_bloco_stone_wall_5114_3812_z0)
ob_bloco_stone_wall_5114_3813_z0 = bpy.data.objects.new('Bloco_stone_wall_5114_3813_z0', me_bloco_stone_wall_5114_3813_z0)
ob_bloco_stone_wall_5114_3814_z0 = bpy.data.objects.new('Bloco_stone_wall_5114_3814_z0', me_bloco_stone_wall_5114_3814_z0)
ob_bloco_stone_wall_5114_3815_z0 = bpy.data.objects.new('Bloco_stone_wall_5114_3815_z0', me_bloco_stone_wall_5114_3815_z0)
ob_bloco_stone_wall_5114_3816_z0 = bpy.data.objects.new('Bloco_stone_wall_5114_3816_z0', me_bloco_stone_wall_5114_3816_z0)
ob_bloco_stone_wall_5114_3817_z0 = bpy.data.objects.new('Bloco_stone_wall_5114_3817_z0', me_bloco_stone_wall_5114_3817_z0)
ob_bloco_stone_wall_5114_3818_z0 = bpy.data.objects.new('Bloco_stone_wall_5114_3818_z0', me_bloco_stone_wall_5114_3818_z0)
ob_bloco_stone_wall_5114_3819_z0 = bpy.data.objects.new('Bloco_stone_wall_5114_3819_z0', me_bloco_stone_wall_5114_3819_z0)
ob_bloco_stone_wall_5114_3820_z0 = bpy.data.objects.new('Bloco_stone_wall_5114_3820_z0', me_bloco_stone_wall_5114_3820_z0)
ob_bloco_stone_wall_5114_3821_z0 = bpy.data.objects.new('Bloco_stone_wall_5114_3821_z0', me_bloco_stone_wall_5114_3821_z0)
ob_bloco_stone_wall_5114_3822_z0 = bpy.data.objects.new('Bloco_stone_wall_5114_3822_z0', me_bloco_stone_wall_5114_3822_z0)
ob_bloco_stone_wall_5114_3823_z0 = bpy.data.objects.new('Bloco_stone_wall_5114_3823_z0', me_bloco_stone_wall_5114_3823_z0)
ob_bloco_stone_wall_5114_3824_z0 = bpy.data.objects.new('Bloco_stone_wall_5114_3824_z0', me_bloco_stone_wall_5114_3824_z0)
ob_bloco_stone_wall_5114_3825_z0 = bpy.data.objects.new('Bloco_stone_wall_5114_3825_z0', me_bloco_stone_wall_5114_3825_z0)
ob_bloco_stone_wall_5114_3826_z0 = bpy.data.objects.new('Bloco_stone_wall_5114_3826_z0', me_bloco_stone_wall_5114_3826_z0)
ob_bloco_stone_wall_5114_3827_z0 = bpy.data.objects.new('Bloco_stone_wall_5114_3827_z0', me_bloco_stone_wall_5114_3827_z0)
ob_moveis_decoracoes = bpy.data.objects.new('Moveis_Decoracoes', None)
ob_movel_refuse_5119_3818_z0 = bpy.data.objects.new('Movel_refuse_5119_3818_z0', me_movel_refuse_5119_3818_z0)
ob_movel_refuse_5118_3819_z0 = bpy.data.objects.new('Movel_refuse_5118_3819_z0', me_movel_refuse_5118_3819_z0)
ob_movel_garbage_5118_3819_z0 = bpy.data.objects.new('Movel_garbage_5118_3819_z0', me_movel_garbage_5118_3819_z0)
ob_movel_refuse_5119_3819_z0 = bpy.data.objects.new('Movel_refuse_5119_3819_z0', me_movel_refuse_5119_3819_z0)
ob_movel_refuse_5117_3820_z0 = bpy.data.objects.new('Movel_refuse_5117_3820_z0', me_movel_refuse_5117_3820_z0)
ob_movel_garbage_5118_3820_z0 = bpy.data.objects.new('Movel_garbage_5118_3820_z0', me_movel_garbage_5118_3820_z0)
ob_movel_garbage_5119_3820_z0 = bpy.data.objects.new('Movel_garbage_5119_3820_z0', me_movel_garbage_5119_3820_z0)
ob_movel_refuse_5117_3821_z0 = bpy.data.objects.new('Movel_refuse_5117_3821_z0', me_movel_refuse_5117_3821_z0)
ob_movel_garbage_5117_3821_z0 = bpy.data.objects.new('Movel_garbage_5117_3821_z0', me_movel_garbage_5117_3821_z0)
ob_movel_garbage_5118_3821_z0 = bpy.data.objects.new('Movel_garbage_5118_3821_z0', me_movel_garbage_5118_3821_z0)
ob_movel_refuse_5119_3821_z0 = bpy.data.objects.new('Movel_refuse_5119_3821_z0', me_movel_refuse_5119_3821_z0)
ob_movel_garbage_5119_3821_z0 = bpy.data.objects.new('Movel_garbage_5119_3821_z0', me_movel_garbage_5119_3821_z0)
ob_movel_garbage_5117_3822_z0 = bpy.data.objects.new('Movel_garbage_5117_3822_z0', me_movel_garbage_5117_3822_z0)
ob_movel_refuse_5118_3822_z0 = bpy.data.objects.new('Movel_refuse_5118_3822_z0', me_movel_refuse_5118_3822_z0)
ob_movel_garbage_5118_3822_z0 = bpy.data.objects.new('Movel_garbage_5118_3822_z0', me_movel_garbage_5118_3822_z0)
ob_movel_refuse_5119_3822_z0 = bpy.data.objects.new('Movel_refuse_5119_3822_z0', me_movel_refuse_5119_3822_z0)
ob_movel_garbage_5119_3822_z0 = bpy.data.objects.new('Movel_garbage_5119_3822_z0', me_movel_garbage_5119_3822_z0)
ob_movel_garbage_5119_3823_z0 = bpy.data.objects.new('Movel_garbage_5119_3823_z0', me_movel_garbage_5119_3823_z0)

# ---- transforms, parenting, visibility, modifiers, constraints
ob_parede_externa_norte_y3806_x5114_5119.location = (0.0, -10.5, 0.0)
ob_parede_externa_norte_y3806_x5114_5119.empty_display_type = 'CUBE'
ob_bloco_stone_wall_5114_3806_z0.parent = ob_parede_externa_norte_y3806_x5114_5119
ob_bloco_stone_wall_5114_3806_z0.matrix_parent_inverse = Matrix(((1.0, -0.0, 0.0, -0.0), (-0.0, 1.0, -0.0, 10.5), (0.0, -0.0, 1.0, -0.0), (-0.0, 0.0, -0.0, 1.0)))
ob_bloco_stone_wall_5114_3806_z0.location = (-2.5, -10.82, 1.2)
ob_bloco_stone_wall_5115_3806_z0.parent = ob_parede_externa_norte_y3806_x5114_5119
ob_bloco_stone_wall_5115_3806_z0.matrix_parent_inverse = Matrix(((1.0, -0.0, 0.0, -0.0), (-0.0, 1.0, -0.0, 10.5), (0.0, -0.0, 1.0, -0.0), (-0.0, 0.0, -0.0, 1.0)))
ob_bloco_stone_wall_5115_3806_z0.location = (-1.5, -10.82, 1.2)
ob_bloco_stone_wall_5116_3806_z0.parent = ob_parede_externa_norte_y3806_x5114_5119
ob_bloco_stone_wall_5116_3806_z0.matrix_parent_inverse = Matrix(((1.0, -0.0, 0.0, -0.0), (-0.0, 1.0, -0.0, 10.5), (0.0, -0.0, 1.0, -0.0), (-0.0, 0.0, -0.0, 1.0)))
ob_bloco_stone_wall_5116_3806_z0.location = (-0.5, -10.82, 1.2)
ob_bloco_stone_wall_5117_3806_z0.parent = ob_parede_externa_norte_y3806_x5114_5119
ob_bloco_stone_wall_5117_3806_z0.matrix_parent_inverse = Matrix(((1.0, -0.0, 0.0, -0.0), (-0.0, 1.0, -0.0, 10.5), (0.0, -0.0, 1.0, -0.0), (-0.0, 0.0, -0.0, 1.0)))
ob_bloco_stone_wall_5117_3806_z0.location = (0.5, -10.82, 1.2)
ob_bloco_stone_wall_5118_3806_z0.parent = ob_parede_externa_norte_y3806_x5114_5119
ob_bloco_stone_wall_5118_3806_z0.matrix_parent_inverse = Matrix(((1.0, -0.0, 0.0, -0.0), (-0.0, 1.0, -0.0, 10.5), (0.0, -0.0, 1.0, -0.0), (-0.0, 0.0, -0.0, 1.0)))
ob_bloco_stone_wall_5118_3806_z0.location = (1.5, -10.82, 1.2)
ob_bloco_stone_wall_5119_3806_z0.parent = ob_parede_externa_norte_y3806_x5114_5119
ob_bloco_stone_wall_5119_3806_z0.matrix_parent_inverse = Matrix(((1.0, -0.0, 0.0, -0.0), (-0.0, 1.0, -0.0, 10.5), (0.0, -0.0, 1.0, -0.0), (-0.0, 0.0, -0.0, 1.0)))
ob_bloco_stone_wall_5119_3806_z0.location = (2.5, -10.82, 1.2)
ob_parede_externa_sul_y3827_x5115_5119.location = (0.5, 10.5, 0.0)
ob_parede_externa_sul_y3827_x5115_5119.empty_display_type = 'CUBE'
ob_bloco_stone_wall_5115_3827_z0.parent = ob_parede_externa_sul_y3827_x5115_5119
ob_bloco_stone_wall_5115_3827_z0.matrix_parent_inverse = Matrix(((1.0, -0.0, 0.0, -0.5), (-0.0, 1.0, -0.0, -10.5), (0.0, -0.0, 1.0, -0.0), (-0.0, 0.0, -0.0, 1.0)))
ob_bloco_stone_wall_5115_3827_z0.location = (-1.5, 10.18, 1.2)
ob_bloco_stone_wall_5116_3827_z0.parent = ob_parede_externa_sul_y3827_x5115_5119
ob_bloco_stone_wall_5116_3827_z0.matrix_parent_inverse = Matrix(((1.0, -0.0, 0.0, -0.5), (-0.0, 1.0, -0.0, -10.5), (0.0, -0.0, 1.0, -0.0), (-0.0, 0.0, -0.0, 1.0)))
ob_bloco_stone_wall_5116_3827_z0.location = (-0.5, 10.18, 1.2)
ob_bloco_stone_wall_5117_3827_z0.parent = ob_parede_externa_sul_y3827_x5115_5119
ob_bloco_stone_wall_5117_3827_z0.matrix_parent_inverse = Matrix(((1.0, -0.0, 0.0, -0.5), (-0.0, 1.0, -0.0, -10.5), (0.0, -0.0, 1.0, -0.0), (-0.0, 0.0, -0.0, 1.0)))
ob_bloco_stone_wall_5117_3827_z0.location = (0.5, 10.18, 1.2)
ob_bloco_stone_wall_5118_3827_z0.parent = ob_parede_externa_sul_y3827_x5115_5119
ob_bloco_stone_wall_5118_3827_z0.matrix_parent_inverse = Matrix(((1.0, -0.0, 0.0, -0.5), (-0.0, 1.0, -0.0, -10.5), (0.0, -0.0, 1.0, -0.0), (-0.0, 0.0, -0.0, 1.0)))
ob_bloco_stone_wall_5118_3827_z0.location = (1.5, 10.18, 1.2)
ob_bloco_stone_wall_5119_3827_z0.parent = ob_parede_externa_sul_y3827_x5115_5119
ob_bloco_stone_wall_5119_3827_z0.matrix_parent_inverse = Matrix(((1.0, -0.0, 0.0, -0.5), (-0.0, 1.0, -0.0, -10.5), (0.0, -0.0, 1.0, -0.0), (-0.0, 0.0, -0.0, 1.0)))
ob_bloco_stone_wall_5119_3827_z0.location = (2.5, 10.18, 1.2)
ob_parede_externa_oeste_x5114_y3807_3827.location = (-2.5, 0.5, 0.0)
ob_parede_externa_oeste_x5114_y3807_3827.empty_display_type = 'CUBE'
ob_bloco_stone_wall_5114_3807_z0.parent = ob_parede_externa_oeste_x5114_y3807_3827
ob_bloco_stone_wall_5114_3807_z0.matrix_parent_inverse = Matrix(((1.0, -0.0, 0.0, 2.5), (-0.0, 1.0, -0.0, -0.5), (0.0, -0.0, 1.0, -0.0), (-0.0, 0.0, -0.0, 1.0)))
ob_bloco_stone_wall_5114_3807_z0.location = (-2.825, -9.5, 1.2)
ob_bloco_stone_wall_5114_3808_z0.parent = ob_parede_externa_oeste_x5114_y3807_3827
ob_bloco_stone_wall_5114_3808_z0.matrix_parent_inverse = Matrix(((1.0, -0.0, 0.0, 2.5), (-0.0, 1.0, -0.0, -0.5), (0.0, -0.0, 1.0, -0.0), (-0.0, 0.0, -0.0, 1.0)))
ob_bloco_stone_wall_5114_3808_z0.location = (-2.825, -8.5, 1.2)
ob_bloco_stone_wall_5114_3809_z0.parent = ob_parede_externa_oeste_x5114_y3807_3827
ob_bloco_stone_wall_5114_3809_z0.matrix_parent_inverse = Matrix(((1.0, -0.0, 0.0, 2.5), (-0.0, 1.0, -0.0, -0.5), (0.0, -0.0, 1.0, -0.0), (-0.0, 0.0, -0.0, 1.0)))
ob_bloco_stone_wall_5114_3809_z0.location = (-2.825, -7.5, 1.2)
ob_bloco_stone_wall_5114_3810_z0.parent = ob_parede_externa_oeste_x5114_y3807_3827
ob_bloco_stone_wall_5114_3810_z0.matrix_parent_inverse = Matrix(((1.0, -0.0, 0.0, 2.5), (-0.0, 1.0, -0.0, -0.5), (0.0, -0.0, 1.0, -0.0), (-0.0, 0.0, -0.0, 1.0)))
ob_bloco_stone_wall_5114_3810_z0.location = (-2.825, -6.5, 1.2)
ob_bloco_stone_wall_5114_3811_z0.parent = ob_parede_externa_oeste_x5114_y3807_3827
ob_bloco_stone_wall_5114_3811_z0.matrix_parent_inverse = Matrix(((1.0, -0.0, 0.0, 2.5), (-0.0, 1.0, -0.0, -0.5), (0.0, -0.0, 1.0, -0.0), (-0.0, 0.0, -0.0, 1.0)))
ob_bloco_stone_wall_5114_3811_z0.location = (-2.825, -5.5, 1.2)
ob_bloco_stone_wall_5114_3812_z0.parent = ob_parede_externa_oeste_x5114_y3807_3827
ob_bloco_stone_wall_5114_3812_z0.matrix_parent_inverse = Matrix(((1.0, -0.0, 0.0, 2.5), (-0.0, 1.0, -0.0, -0.5), (0.0, -0.0, 1.0, -0.0), (-0.0, 0.0, -0.0, 1.0)))
ob_bloco_stone_wall_5114_3812_z0.location = (-2.825, -4.5, 1.2)
ob_bloco_stone_wall_5114_3813_z0.parent = ob_parede_externa_oeste_x5114_y3807_3827
ob_bloco_stone_wall_5114_3813_z0.matrix_parent_inverse = Matrix(((1.0, -0.0, 0.0, 2.5), (-0.0, 1.0, -0.0, -0.5), (0.0, -0.0, 1.0, -0.0), (-0.0, 0.0, -0.0, 1.0)))
ob_bloco_stone_wall_5114_3813_z0.location = (-2.825, -3.5, 1.2)
ob_bloco_stone_wall_5114_3814_z0.parent = ob_parede_externa_oeste_x5114_y3807_3827
ob_bloco_stone_wall_5114_3814_z0.matrix_parent_inverse = Matrix(((1.0, -0.0, 0.0, 2.5), (-0.0, 1.0, -0.0, -0.5), (0.0, -0.0, 1.0, -0.0), (-0.0, 0.0, -0.0, 1.0)))
ob_bloco_stone_wall_5114_3814_z0.location = (-2.825, -2.5, 1.2)
ob_bloco_stone_wall_5114_3815_z0.parent = ob_parede_externa_oeste_x5114_y3807_3827
ob_bloco_stone_wall_5114_3815_z0.matrix_parent_inverse = Matrix(((1.0, -0.0, 0.0, 2.5), (-0.0, 1.0, -0.0, -0.5), (0.0, -0.0, 1.0, -0.0), (-0.0, 0.0, -0.0, 1.0)))
ob_bloco_stone_wall_5114_3815_z0.location = (-2.825, -1.5, 1.2)
ob_bloco_stone_wall_5114_3816_z0.parent = ob_parede_externa_oeste_x5114_y3807_3827
ob_bloco_stone_wall_5114_3816_z0.matrix_parent_inverse = Matrix(((1.0, -0.0, 0.0, 2.5), (-0.0, 1.0, -0.0, -0.5), (0.0, -0.0, 1.0, -0.0), (-0.0, 0.0, -0.0, 1.0)))
ob_bloco_stone_wall_5114_3816_z0.location = (-2.825, -0.5, 1.2)
ob_bloco_stone_wall_5114_3817_z0.parent = ob_parede_externa_oeste_x5114_y3807_3827
ob_bloco_stone_wall_5114_3817_z0.matrix_parent_inverse = Matrix(((1.0, -0.0, 0.0, 2.5), (-0.0, 1.0, -0.0, -0.5), (0.0, -0.0, 1.0, -0.0), (-0.0, 0.0, -0.0, 1.0)))
ob_bloco_stone_wall_5114_3817_z0.location = (-2.825, 0.5, 1.2)
ob_bloco_stone_wall_5114_3818_z0.parent = ob_parede_externa_oeste_x5114_y3807_3827
ob_bloco_stone_wall_5114_3818_z0.matrix_parent_inverse = Matrix(((1.0, -0.0, 0.0, 2.5), (-0.0, 1.0, -0.0, -0.5), (0.0, -0.0, 1.0, -0.0), (-0.0, 0.0, -0.0, 1.0)))
ob_bloco_stone_wall_5114_3818_z0.location = (-2.825, 1.5, 1.2)
ob_bloco_stone_wall_5114_3819_z0.parent = ob_parede_externa_oeste_x5114_y3807_3827
ob_bloco_stone_wall_5114_3819_z0.matrix_parent_inverse = Matrix(((1.0, -0.0, 0.0, 2.5), (-0.0, 1.0, -0.0, -0.5), (0.0, -0.0, 1.0, -0.0), (-0.0, 0.0, -0.0, 1.0)))
ob_bloco_stone_wall_5114_3819_z0.location = (-2.825, 2.5, 1.2)
ob_bloco_stone_wall_5114_3820_z0.parent = ob_parede_externa_oeste_x5114_y3807_3827
ob_bloco_stone_wall_5114_3820_z0.matrix_parent_inverse = Matrix(((1.0, -0.0, 0.0, 2.5), (-0.0, 1.0, -0.0, -0.5), (0.0, -0.0, 1.0, -0.0), (-0.0, 0.0, -0.0, 1.0)))
ob_bloco_stone_wall_5114_3820_z0.location = (-2.825, 3.5, 1.2)
ob_bloco_stone_wall_5114_3821_z0.parent = ob_parede_externa_oeste_x5114_y3807_3827
ob_bloco_stone_wall_5114_3821_z0.matrix_parent_inverse = Matrix(((1.0, -0.0, 0.0, 2.5), (-0.0, 1.0, -0.0, -0.5), (0.0, -0.0, 1.0, -0.0), (-0.0, 0.0, -0.0, 1.0)))
ob_bloco_stone_wall_5114_3821_z0.location = (-2.825, 4.5, 1.2)
ob_bloco_stone_wall_5114_3822_z0.parent = ob_parede_externa_oeste_x5114_y3807_3827
ob_bloco_stone_wall_5114_3822_z0.matrix_parent_inverse = Matrix(((1.0, -0.0, 0.0, 2.5), (-0.0, 1.0, -0.0, -0.5), (0.0, -0.0, 1.0, -0.0), (-0.0, 0.0, -0.0, 1.0)))
ob_bloco_stone_wall_5114_3822_z0.location = (-2.825, 5.5, 1.2)
ob_bloco_stone_wall_5114_3823_z0.parent = ob_parede_externa_oeste_x5114_y3807_3827
ob_bloco_stone_wall_5114_3823_z0.matrix_parent_inverse = Matrix(((1.0, -0.0, 0.0, 2.5), (-0.0, 1.0, -0.0, -0.5), (0.0, -0.0, 1.0, -0.0), (-0.0, 0.0, -0.0, 1.0)))
ob_bloco_stone_wall_5114_3823_z0.location = (-2.825, 6.5, 1.2)
ob_bloco_stone_wall_5114_3824_z0.parent = ob_parede_externa_oeste_x5114_y3807_3827
ob_bloco_stone_wall_5114_3824_z0.matrix_parent_inverse = Matrix(((1.0, -0.0, 0.0, 2.5), (-0.0, 1.0, -0.0, -0.5), (0.0, -0.0, 1.0, -0.0), (-0.0, 0.0, -0.0, 1.0)))
ob_bloco_stone_wall_5114_3824_z0.location = (-2.825, 7.5, 1.2)
ob_bloco_stone_wall_5114_3825_z0.parent = ob_parede_externa_oeste_x5114_y3807_3827
ob_bloco_stone_wall_5114_3825_z0.matrix_parent_inverse = Matrix(((1.0, -0.0, 0.0, 2.5), (-0.0, 1.0, -0.0, -0.5), (0.0, -0.0, 1.0, -0.0), (-0.0, 0.0, -0.0, 1.0)))
ob_bloco_stone_wall_5114_3825_z0.location = (-2.825, 8.5, 1.2)
ob_bloco_stone_wall_5114_3826_z0.parent = ob_parede_externa_oeste_x5114_y3807_3827
ob_bloco_stone_wall_5114_3826_z0.matrix_parent_inverse = Matrix(((1.0, -0.0, 0.0, 2.5), (-0.0, 1.0, -0.0, -0.5), (0.0, -0.0, 1.0, -0.0), (-0.0, 0.0, -0.0, 1.0)))
ob_bloco_stone_wall_5114_3826_z0.location = (-2.825, 9.5, 1.2)
ob_bloco_stone_wall_5114_3827_z0.parent = ob_parede_externa_oeste_x5114_y3807_3827
ob_bloco_stone_wall_5114_3827_z0.matrix_parent_inverse = Matrix(((1.0, -0.0, 0.0, 2.5), (-0.0, 1.0, -0.0, -0.5), (0.0, -0.0, 1.0, -0.0), (-0.0, 0.0, -0.0, 1.0)))
ob_bloco_stone_wall_5114_3827_z0.location = (-2.825, 10.5, 1.2)
ob_moveis_decoracoes.location = (0.0, 0.0, 0.0)
ob_moveis_decoracoes.empty_display_type = 'CUBE'
ob_movel_refuse_5119_3818_z0.parent = ob_moveis_decoracoes
ob_movel_refuse_5119_3818_z0.location = (2.5, 1.5, 0.12)
ob_movel_refuse_5118_3819_z0.parent = ob_moveis_decoracoes
ob_movel_refuse_5118_3819_z0.location = (1.5, 2.5, 0.12)
ob_movel_garbage_5118_3819_z0.parent = ob_moveis_decoracoes
ob_movel_garbage_5118_3819_z0.location = (1.5, 2.5, 0.06)
ob_movel_refuse_5119_3819_z0.parent = ob_moveis_decoracoes
ob_movel_refuse_5119_3819_z0.location = (2.5, 2.5, 0.12)
ob_movel_refuse_5117_3820_z0.parent = ob_moveis_decoracoes
ob_movel_refuse_5117_3820_z0.location = (0.5, 3.5, 0.12)
ob_movel_garbage_5118_3820_z0.parent = ob_moveis_decoracoes
ob_movel_garbage_5118_3820_z0.location = (1.5, 3.5, 0.06)
ob_movel_garbage_5119_3820_z0.parent = ob_moveis_decoracoes
ob_movel_garbage_5119_3820_z0.location = (2.5, 3.5, 0.06)
ob_movel_refuse_5117_3821_z0.parent = ob_moveis_decoracoes
ob_movel_refuse_5117_3821_z0.location = (0.5, 4.5, 0.12)
ob_movel_garbage_5117_3821_z0.parent = ob_moveis_decoracoes
ob_movel_garbage_5117_3821_z0.location = (0.5, 4.5, 0.06)
ob_movel_garbage_5118_3821_z0.parent = ob_moveis_decoracoes
ob_movel_garbage_5118_3821_z0.location = (1.5, 4.5, 0.06)
ob_movel_refuse_5119_3821_z0.parent = ob_moveis_decoracoes
ob_movel_refuse_5119_3821_z0.location = (2.5, 4.5, 0.12)
ob_movel_garbage_5119_3821_z0.parent = ob_moveis_decoracoes
ob_movel_garbage_5119_3821_z0.location = (2.5, 4.5, 0.06)
ob_movel_garbage_5117_3822_z0.parent = ob_moveis_decoracoes
ob_movel_garbage_5117_3822_z0.location = (0.5, 5.5, 0.06)
ob_movel_refuse_5118_3822_z0.parent = ob_moveis_decoracoes
ob_movel_refuse_5118_3822_z0.location = (1.5, 5.5, 0.12)
ob_movel_garbage_5118_3822_z0.parent = ob_moveis_decoracoes
ob_movel_garbage_5118_3822_z0.location = (1.5, 5.5, 0.06)
ob_movel_refuse_5119_3822_z0.parent = ob_moveis_decoracoes
ob_movel_refuse_5119_3822_z0.location = (2.5, 5.5, 0.06)
ob_movel_garbage_5119_3822_z0.parent = ob_moveis_decoracoes
ob_movel_garbage_5119_3822_z0.location = (2.5, 5.5, 0.06)
ob_movel_garbage_5119_3823_z0.parent = ob_moveis_decoracoes
ob_movel_garbage_5119_3823_z0.location = (2.5, 6.5, 0.06)

# ---- collection membership
col_01_paredes_externas.objects.link(ob_parede_externa_norte_y3806_x5114_5119)
col_01_paredes_externas.objects.link(ob_bloco_stone_wall_5114_3806_z0)
col_01_paredes_externas.objects.link(ob_bloco_stone_wall_5115_3806_z0)
col_01_paredes_externas.objects.link(ob_bloco_stone_wall_5116_3806_z0)
col_01_paredes_externas.objects.link(ob_bloco_stone_wall_5117_3806_z0)
col_01_paredes_externas.objects.link(ob_bloco_stone_wall_5118_3806_z0)
col_01_paredes_externas.objects.link(ob_bloco_stone_wall_5119_3806_z0)
col_01_paredes_externas.objects.link(ob_parede_externa_sul_y3827_x5115_5119)
col_01_paredes_externas.objects.link(ob_bloco_stone_wall_5115_3827_z0)
col_01_paredes_externas.objects.link(ob_bloco_stone_wall_5116_3827_z0)
col_01_paredes_externas.objects.link(ob_bloco_stone_wall_5117_3827_z0)
col_01_paredes_externas.objects.link(ob_bloco_stone_wall_5118_3827_z0)
col_01_paredes_externas.objects.link(ob_bloco_stone_wall_5119_3827_z0)
col_01_paredes_externas.objects.link(ob_parede_externa_oeste_x5114_y3807_3827)
col_01_paredes_externas.objects.link(ob_bloco_stone_wall_5114_3807_z0)
col_01_paredes_externas.objects.link(ob_bloco_stone_wall_5114_3808_z0)
col_01_paredes_externas.objects.link(ob_bloco_stone_wall_5114_3809_z0)
col_01_paredes_externas.objects.link(ob_bloco_stone_wall_5114_3810_z0)
col_01_paredes_externas.objects.link(ob_bloco_stone_wall_5114_3811_z0)
col_01_paredes_externas.objects.link(ob_bloco_stone_wall_5114_3812_z0)
col_01_paredes_externas.objects.link(ob_bloco_stone_wall_5114_3813_z0)
col_01_paredes_externas.objects.link(ob_bloco_stone_wall_5114_3814_z0)
col_01_paredes_externas.objects.link(ob_bloco_stone_wall_5114_3815_z0)
col_01_paredes_externas.objects.link(ob_bloco_stone_wall_5114_3816_z0)
col_01_paredes_externas.objects.link(ob_bloco_stone_wall_5114_3817_z0)
col_01_paredes_externas.objects.link(ob_bloco_stone_wall_5114_3818_z0)
col_01_paredes_externas.objects.link(ob_bloco_stone_wall_5114_3819_z0)
col_01_paredes_externas.objects.link(ob_bloco_stone_wall_5114_3820_z0)
col_01_paredes_externas.objects.link(ob_bloco_stone_wall_5114_3821_z0)
col_01_paredes_externas.objects.link(ob_bloco_stone_wall_5114_3822_z0)
col_01_paredes_externas.objects.link(ob_bloco_stone_wall_5114_3823_z0)
col_01_paredes_externas.objects.link(ob_bloco_stone_wall_5114_3824_z0)
col_01_paredes_externas.objects.link(ob_bloco_stone_wall_5114_3825_z0)
col_01_paredes_externas.objects.link(ob_bloco_stone_wall_5114_3826_z0)
col_01_paredes_externas.objects.link(ob_bloco_stone_wall_5114_3827_z0)
col_04_moveis_decoracoes.objects.link(ob_moveis_decoracoes)
col_04_moveis_decoracoes.objects.link(ob_movel_refuse_5119_3818_z0)
col_04_moveis_decoracoes.objects.link(ob_movel_refuse_5118_3819_z0)
col_04_moveis_decoracoes.objects.link(ob_movel_garbage_5118_3819_z0)
col_04_moveis_decoracoes.objects.link(ob_movel_refuse_5119_3819_z0)
col_04_moveis_decoracoes.objects.link(ob_movel_refuse_5117_3820_z0)
col_04_moveis_decoracoes.objects.link(ob_movel_garbage_5118_3820_z0)
col_04_moveis_decoracoes.objects.link(ob_movel_garbage_5119_3820_z0)
col_04_moveis_decoracoes.objects.link(ob_movel_refuse_5117_3821_z0)
col_04_moveis_decoracoes.objects.link(ob_movel_garbage_5117_3821_z0)
col_04_moveis_decoracoes.objects.link(ob_movel_garbage_5118_3821_z0)
col_04_moveis_decoracoes.objects.link(ob_movel_refuse_5119_3821_z0)
col_04_moveis_decoracoes.objects.link(ob_movel_garbage_5119_3821_z0)
col_04_moveis_decoracoes.objects.link(ob_movel_garbage_5117_3822_z0)
col_04_moveis_decoracoes.objects.link(ob_movel_refuse_5118_3822_z0)
col_04_moveis_decoracoes.objects.link(ob_movel_garbage_5118_3822_z0)
col_04_moveis_decoracoes.objects.link(ob_movel_refuse_5119_3822_z0)
col_04_moveis_decoracoes.objects.link(ob_movel_garbage_5119_3822_z0)
col_04_moveis_decoracoes.objects.link(ob_movel_garbage_5119_3823_z0)

# ---- scene / render settings (as saved in the file)
scene.frame_start = 1; scene.frame_end = 250; scene.frame_set(1)
scene.render.engine = 'BLENDER_EEVEE_NEXT'
scene.render.bake_bias = 0.0
scene.render.bake_samples = 0
scene.cycles.sampling_pattern = 'TABULATED_SOBOL'
scene.eevee.use_volume_custom_range = False
bpy.context.view_layer.update()

# ---- added for rendering (the .blend has no active camera and no usable light): camera, sun + grey world if the file has none
cam_auto = bpy.data.cameras.new('AutoCamera')
cam_auto.lens = 50.0
cam_auto.sensor_width = 36.0
cam_auto.clip_end = 1000.0
ob_auto_camera = bpy.data.objects.new('AutoCamera', cam_auto)
scene.collection.objects.link(ob_auto_camera)
ob_auto_camera.location = (21.2149, -25.4579, 18.1719)
ob_auto_camera.rotation_euler = (1.09748, -7.21219e-08, 0.694738)
scene.camera = ob_auto_camera
light_auto_sun = bpy.data.lights.new('AutoSun', 'SUN')
light_auto_sun.energy = 3.0
light_auto_sun.angle = 0.0523599
ob_auto_sun = bpy.data.objects.new('AutoSun', light_auto_sun)
scene.collection.objects.link(ob_auto_sun)
ob_auto_sun.rotation_euler = (0.872665, 0.174533, 0.523599)
if scene.world is None:
    world_auto = bpy.data.worlds.new('AutoWorld')
    world_auto.color = (0.3, 0.3, 0.3)
    scene.world = world_auto
bpy.context.view_layer.update()
